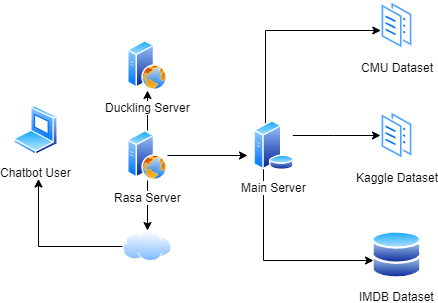

The diagram above was exported from draw.io. Its source (the exported page's mxGraphModel, read from the mxfile embedded in the PNG):
<mxGraphModel dx="1278" dy="570" grid="1" gridSize="10" guides="1" tooltips="1" connect="1" arrows="1" fold="1" page="1" pageScale="1" pageWidth="827" pageHeight="1169" math="0" shadow="0">
  <root>
    <mxCell id="0" />
    <mxCell id="1" parent="0" />
    <mxCell id="1YDTFcmE4mHfk09G0Jeo-2" value="IMDB Dataset" style="aspect=fixed;perimeter=ellipsePerimeter;html=1;align=center;shadow=0;dashed=0;spacingTop=3;image;image=img/lib/active_directory/databases.svg;" parent="1" vertex="1">
      <mxGeometry x="448.5" y="280" width="50" height="49" as="geometry" />
    </mxCell>
    <mxCell id="1YDTFcmE4mHfk09G0Jeo-3" value="Chatbot User" style="aspect=fixed;perimeter=ellipsePerimeter;html=1;align=center;shadow=0;dashed=0;spacingTop=3;image;image=img/lib/active_directory/laptop_client.svg;" parent="1" vertex="1">
      <mxGeometry x="90" y="155" width="45" height="50" as="geometry" />
    </mxCell>
    <mxCell id="1YDTFcmE4mHfk09G0Jeo-20" value="" style="edgeStyle=orthogonalEdgeStyle;rounded=0;orthogonalLoop=1;jettySize=auto;html=1;entryX=0;entryY=0.5;entryDx=0;entryDy=0;" parent="1" source="1YDTFcmE4mHfk09G0Jeo-7" target="1YDTFcmE4mHfk09G0Jeo-10" edge="1">
      <mxGeometry relative="1" as="geometry">
        <mxPoint x="451" y="195" as="targetPoint" />
        <Array as="points">
          <mxPoint x="410" y="185" />
          <mxPoint x="410" y="185" />
        </Array>
      </mxGeometry>
    </mxCell>
    <mxCell id="1YDTFcmE4mHfk09G0Jeo-22" value="" style="edgeStyle=orthogonalEdgeStyle;rounded=0;orthogonalLoop=1;jettySize=auto;html=1;" parent="1" source="1YDTFcmE4mHfk09G0Jeo-7" edge="1">
      <mxGeometry relative="1" as="geometry">
        <mxPoint x="450" y="310" as="targetPoint" />
        <Array as="points">
          <mxPoint x="340" y="310" />
        </Array>
      </mxGeometry>
    </mxCell>
    <mxCell id="T1MvMy_0NMvonFBBXJ8y-2" style="edgeStyle=orthogonalEdgeStyle;rounded=0;orthogonalLoop=1;jettySize=auto;html=1;exitX=0.25;exitY=0;exitDx=0;exitDy=0;" edge="1" parent="1" source="1YDTFcmE4mHfk09G0Jeo-7" target="T1MvMy_0NMvonFBBXJ8y-1">
      <mxGeometry relative="1" as="geometry">
        <Array as="points">
          <mxPoint x="342" y="80" />
        </Array>
      </mxGeometry>
    </mxCell>
    <mxCell id="1YDTFcmE4mHfk09G0Jeo-7" value="Main Server" style="aspect=fixed;perimeter=ellipsePerimeter;html=1;align=center;shadow=0;dashed=0;spacingTop=3;image;image=img/lib/active_directory/database_server.svg;" parent="1" vertex="1">
      <mxGeometry x="330" y="170" width="41" height="50" as="geometry" />
    </mxCell>
    <mxCell id="1YDTFcmE4mHfk09G0Jeo-14" value="" style="edgeStyle=orthogonalEdgeStyle;rounded=0;orthogonalLoop=1;jettySize=auto;html=1;" parent="1" source="1YDTFcmE4mHfk09G0Jeo-8" edge="1">
      <mxGeometry relative="1" as="geometry">
        <mxPoint x="115" y="228.5" as="targetPoint" />
      </mxGeometry>
    </mxCell>
    <mxCell id="1YDTFcmE4mHfk09G0Jeo-8" value="" style="aspect=fixed;perimeter=ellipsePerimeter;html=1;align=center;shadow=0;dashed=0;spacingTop=3;image;image=img/lib/active_directory/internet_cloud.svg;" parent="1" vertex="1">
      <mxGeometry x="199" y="280" width="50" height="31.5" as="geometry" />
    </mxCell>
    <mxCell id="1YDTFcmE4mHfk09G0Jeo-10" value="Kaggle Dataset" style="aspect=fixed;perimeter=ellipsePerimeter;html=1;align=center;shadow=0;dashed=0;spacingTop=3;image;image=img/lib/active_directory/documents.svg;" parent="1" vertex="1">
      <mxGeometry x="457" y="160" width="33" height="50" as="geometry" />
    </mxCell>
    <mxCell id="1YDTFcmE4mHfk09G0Jeo-15" value="" style="edgeStyle=orthogonalEdgeStyle;rounded=0;orthogonalLoop=1;jettySize=auto;html=1;" parent="1" source="1YDTFcmE4mHfk09G0Jeo-12" target="1YDTFcmE4mHfk09G0Jeo-8" edge="1">
      <mxGeometry relative="1" as="geometry" />
    </mxCell>
    <mxCell id="1YDTFcmE4mHfk09G0Jeo-18" value="" style="edgeStyle=orthogonalEdgeStyle;rounded=0;orthogonalLoop=1;jettySize=auto;html=1;" parent="1" source="1YDTFcmE4mHfk09G0Jeo-12" edge="1">
      <mxGeometry relative="1" as="geometry">
        <mxPoint x="324" y="205" as="targetPoint" />
      </mxGeometry>
    </mxCell>
    <mxCell id="taLP_YjxGYZ3NyukYoGT-3" value="" style="edgeStyle=orthogonalEdgeStyle;rounded=0;orthogonalLoop=1;jettySize=auto;html=1;" parent="1" source="1YDTFcmE4mHfk09G0Jeo-12" target="taLP_YjxGYZ3NyukYoGT-1" edge="1">
      <mxGeometry relative="1" as="geometry" />
    </mxCell>
    <mxCell id="1YDTFcmE4mHfk09G0Jeo-12" value="Rasa Server" style="aspect=fixed;perimeter=ellipsePerimeter;html=1;align=center;shadow=0;dashed=0;spacingTop=3;image;image=img/lib/active_directory/web_server.svg;" parent="1" vertex="1">
      <mxGeometry x="204" y="180" width="40" height="50" as="geometry" />
    </mxCell>
    <mxCell id="taLP_YjxGYZ3NyukYoGT-1" value="Duckling Server" style="aspect=fixed;perimeter=ellipsePerimeter;html=1;align=center;shadow=0;dashed=0;spacingTop=3;image;image=img/lib/active_directory/web_server.svg;" parent="1" vertex="1">
      <mxGeometry x="204" y="90" width="40" height="50" as="geometry" />
    </mxCell>
    <mxCell id="T1MvMy_0NMvonFBBXJ8y-1" value="CMU Dataset" style="aspect=fixed;perimeter=ellipsePerimeter;html=1;align=center;shadow=0;dashed=0;spacingTop=3;image;image=img/lib/active_directory/documents.svg;" vertex="1" parent="1">
      <mxGeometry x="457" y="50" width="33" height="50" as="geometry" />
    </mxCell>
  </root>
</mxGraphModel>